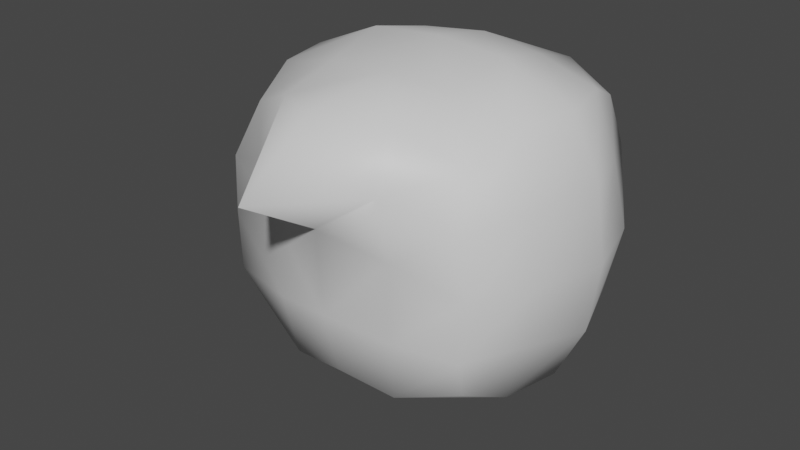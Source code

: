 # Source: Hood.blend  (saved by Blender 2.90.8; exported with 4.5.12 LTS)
import bpy
from mathutils import Matrix  # noqa: F401  (used for matrix-valued properties, if any)

bpy.ops.wm.read_factory_settings(use_empty=True)
scene = bpy.context.scene
scene.name = 'Scene'

# ---- collections
col_collection = bpy.data.collections.new('Collection'); scene.collection.children.link(col_collection)

# ---- materials (node trees are filled in below, after node groups)
mat_material = bpy.data.materials.new('Material')
mat_material.use_transparent_shadow = False
mat_material_001 = bpy.data.materials.new('Material.001')
mat_material_001.use_transparent_shadow = False

# ---- material node trees
mat_material.use_nodes = True; mat_material.node_tree.nodes.clear()
_N = mat_material.node_tree.nodes; _L = mat_material.node_tree.links
n0 = _N.new('ShaderNodeBsdfPrincipled'); n0.name = 'Principled BSDF'; n0.location = (10, 300)
n0.distribution = 'GGX'
n0.subsurface_method = 'BURLEY'
n0.inputs[3].default_value = 1.45
n0.inputs[27].default_value = (0.0, 0.0, 0.0, 1.0)
n0.inputs[28].default_value = 1.0
n1 = _N.new('ShaderNodeOutputMaterial'); n1.name = 'Material Output'; n1.location = (300, 300)
_L.new(n0.outputs[0], n1.inputs[0])
n1.is_active_output = True
mat_material_001.use_nodes = True; mat_material_001.node_tree.nodes.clear()
_N = mat_material_001.node_tree.nodes; _L = mat_material_001.node_tree.links
n0 = _N.new('ShaderNodeBsdfPrincipled'); n0.name = 'Principled BSDF'; n0.location = (10, 300)
n0.distribution = 'GGX'
n0.subsurface_method = 'BURLEY'
n0.inputs[3].default_value = 1.45
n0.inputs[27].default_value = (0.0, 0.0, 0.0, 1.0)
n0.inputs[28].default_value = 1.0
n1 = _N.new('ShaderNodeOutputMaterial'); n1.name = 'Material Output'; n1.location = (300, 300)
_L.new(n0.outputs[0], n1.inputs[0])
n1.is_active_output = True

# ---- world
world_world = bpy.data.worlds.new('World'); scene.world = world_world
world_world.use_nodes = True; world_world.node_tree.nodes.clear()
_N = world_world.node_tree.nodes; _L = world_world.node_tree.links
n0 = _N.new('ShaderNodeOutputWorld'); n0.name = 'World Output'; n0.location = (300, 300)
n1 = _N.new('ShaderNodeBackground'); n1.name = 'Background'; n1.location = (10, 300)
n1.inputs[0].default_value = (0.05088, 0.05088, 0.05088, 1.0)
_L.new(n1.outputs[0], n0.inputs[0])
n0.is_active_output = True
world_world.color = (0.05088, 0.05088, 0.05088)
world_world.use_sun_shadow = False
world_world.sun_shadow_jitter_overblur = 0.0

# ---- meshes
me_cube = bpy.data.meshes.new('Cube')
me_cube.from_pydata([(-1.0, -0.9182, 0.09386), (-1.0, -0.9182, 1.93), (-1.0, 0.9182, 0.09386), (-1.0, 0.9182, 1.93), (-1.225, 0.0, -0.09757), (-1.137, -1.103, 1.012), (-1.225, 0.0, 2.122), (-1.061, 1.103, 1.012), (-1.559, 0.0, 1.012), (-1.112, -0.5, -0.1003), (-1.104, -1.112, 1.512), (-1.112, 0.5, 2.124), (-1.03, 1.112, 0.5454), (-0.5, 1.112, -0.04822), (-0.5, -1.133, 2.16), (-1.112, 0.5, -0.1003), (-1.104, -1.112, 0.5121), (-1.112, -0.5, 2.124), (-1.03, 1.112, 1.479), (-0.5, 1.112, 2.081), (-0.5, -1.112, -0.04822), (-0.6124, 0.0, 2.384), (-0.6124, 0.0, -0.3683), (-0.5619, -1.243, 1.197), (-0.717, 1.137, 1.012), (-1.392, 0.6124, 1.012), (-1.392, -0.6124, 1.012), (-1.47, 0.0, 0.3997), (-1.47, 0.0, 1.624), (-1.287, -0.5562, 1.568), (-1.287, -0.5562, 0.4559), (-1.287, 0.5562, 0.4559), (-0.6872, 1.116, 1.786), (-0.6872, 1.116, 0.2382), (-0.5426, -1.229, 0.5112), (-0.5562, 0.5562, -0.2312), (-0.5562, -0.5562, -0.2312), (-0.5562, 0.5562, 2.264), (-0.5562, -0.5562, 2.264), (-0.5426, -1.359, 1.722), (-1.287, 0.5562, 1.568), (-0.25, 1.126, 2.035), (-0.3623, 1.083, 1.012), (-0.25, 1.126, -0.01131), (-0.3501, 1.033, 1.825), (-0.7021, 1.126, 1.399), (-0.5936, 1.114, 1.934), (-0.3501, 1.033, 0.1991), (-0.5936, 1.114, 0.09497), (-0.7021, 1.126, 0.6251), (-0.3037, 1.206, 0.09388), (-0.3562, 1.058, 1.419), (-0.3037, 1.206, 1.93), (-0.3562, 1.058, 0.6056), (1.0, -0.9182, 0.09386), (1.0, -0.9182, 1.93), (1.0, 0.9182, 0.09386), (1.0, 0.9182, 1.93), (1.225, 0.0, -0.09757), (1.137, -1.103, 1.012), (1.225, 0.0, 2.122), (1.061, 1.103, 1.012), (0.0, 1.14, 0.02561), (0.0, 1.14, 1.99), (0.0, -1.182, 0.02561), (0.0, -1.43, 2.213), (0.0, 0.0, 2.432), (0.0, 0.0, -0.4336), (0.0, -1.383, 1.336), (0.0, 1.111, 1.012), (1.559, 0.0, 1.012), (1.112, -0.5, -0.1003), (1.104, -1.112, 1.512), (1.112, 0.5, 2.124), (1.03, 1.112, 0.5454), (0.5, 1.112, -0.04822), (0.5, -1.133, 2.16), (1.112, 0.5, -0.1003), (1.104, -1.112, 0.5121), (1.112, -0.5, 2.124), (1.03, 1.112, 1.479), (0.5, 1.112, 2.081), (0.5, -1.112, -0.04822), (0.0, -0.6124, 2.317), (0.0, 0.6124, 2.317), (0.6124, 0.0, 2.384), (0.0, -0.6124, -0.3014), (0.0, 0.6124, -0.3014), (0.6124, 0.0, -0.3683), (0.5619, -1.243, 1.197), (0.0, -1.331, 0.5894), (0.0, -2.085, 1.772), (0.717, 1.137, 1.012), (0.0, 1.031, 0.16), (0.0, 1.031, 1.864), (1.392, 0.6124, 1.012), (1.392, -0.6124, 1.012), (1.47, 0.0, 0.3997), (1.47, 0.0, 1.624), (1.287, -0.5562, 1.568), (1.287, -0.5562, 0.4559), (1.287, 0.5562, 0.4559), (0.6872, 1.116, 1.786), (0.6872, 1.116, 0.2382), (0.5426, -1.229, 0.5112), (0.5562, 0.5562, -0.2312), (0.5562, -0.5562, -0.2312), (0.5562, 0.5562, 2.264), (0.5562, -0.5562, 2.264), (0.5426, -1.359, 1.722), (1.287, 0.5562, 1.568), (0.25, 1.126, 2.035), (0.3623, 1.083, 1.012), (0.0, 1.157, 0.09279), (0.0, 1.071, 1.438), (0.25, 1.126, -0.01131), (0.0, 1.071, 0.586), (0.0, 1.157, 1.927), (0.3501, 1.033, 1.825), (0.7021, 1.126, 1.399), (0.5936, 1.114, 1.934), (0.3501, 1.033, 0.1991), (0.5936, 1.114, 0.09497), (0.7021, 1.126, 0.6251), (0.3037, 1.206, 0.09388), (0.3562, 1.058, 1.419), (0.3037, 1.206, 1.93), (0.3562, 1.058, 0.6056)], [], [(40, 11, 3, 18), (39, 14, 1, 10), (38, 17, 1, 14), (37, 11, 6, 21), (36, 86, 64, 20), (35, 87, 67, 22), (34, 23, 5, 16), (53, 42, 69, 116), (52, 41, 63, 117), (31, 25, 7, 12), (30, 26, 8, 27), (29, 17, 6, 28), (26, 29, 28, 8), (5, 10, 29, 26), (10, 1, 17, 29), (9, 30, 27, 4), (0, 16, 30, 9), (16, 5, 26, 30), (15, 31, 12, 2), (4, 27, 31, 15), (27, 8, 25, 31), (51, 44, 94, 114), (7, 18, 32, 45, 24), (18, 3, 19, 46, 32), (50, 47, 93, 113), (2, 12, 33, 48, 13), (12, 7, 24, 49, 33), (20, 34, 16, 0), (64, 90, 34, 20), (90, 68, 23, 34), (15, 35, 22, 4), (2, 13, 35, 15), (13, 43, 62, 87, 35), (9, 36, 20, 0), (4, 22, 36, 9), (22, 67, 86, 36), (84, 37, 21, 66), (63, 41, 19, 37, 84), (19, 3, 11, 37), (83, 38, 14, 65), (66, 21, 38, 83), (21, 6, 17, 38), (23, 39, 10, 5), (68, 91, 39, 23), (91, 65, 14, 39), (25, 40, 18, 7), (8, 28, 40, 25), (28, 6, 11, 40), (43, 50, 113, 62), (13, 48, 50, 43), (48, 33, 47, 50), (42, 51, 114, 69), (24, 45, 51, 42), (45, 32, 44, 51), (44, 52, 117, 94), (32, 46, 52, 44), (46, 19, 41, 52), (47, 53, 116, 93), (33, 49, 53, 47), (49, 24, 42, 53), (110, 80, 57, 73), (109, 72, 55, 76), (108, 76, 55, 79), (107, 85, 60, 73), (106, 82, 64, 86), (105, 88, 67, 87), (104, 78, 59, 89), (127, 116, 69, 112), (126, 117, 63, 111), (101, 74, 61, 95), (100, 97, 70, 96), (99, 98, 60, 79), (96, 70, 98, 99), (59, 96, 99, 72), (72, 99, 79, 55), (71, 58, 97, 100), (54, 71, 100, 78), (78, 100, 96, 59), (77, 56, 74, 101), (58, 77, 101, 97), (97, 101, 95, 70), (125, 114, 94, 118), (61, 92, 119, 102, 80), (80, 102, 120, 81, 57), (124, 113, 93, 121), (56, 75, 122, 103, 74), (74, 103, 123, 92, 61), (82, 54, 78, 104), (64, 82, 104, 90), (90, 104, 89, 68), (77, 58, 88, 105), (56, 77, 105, 75), (75, 105, 87, 62, 115), (71, 54, 82, 106), (58, 71, 106, 88), (88, 106, 86, 67), (84, 66, 85, 107), (63, 84, 107, 81, 111), (81, 107, 73, 57), (83, 65, 76, 108), (66, 83, 108, 85), (85, 108, 79, 60), (89, 59, 72, 109), (68, 89, 109, 91), (91, 109, 76, 65), (95, 61, 80, 110), (70, 95, 110, 98), (98, 110, 73, 60), (115, 62, 113, 124), (75, 115, 124, 122), (122, 124, 121, 103), (112, 69, 114, 125), (92, 112, 125, 119), (119, 125, 118, 102), (118, 94, 117, 126), (102, 118, 126, 120), (120, 126, 111, 81), (121, 93, 116, 127), (103, 121, 127, 123), (123, 127, 112, 92)])
me_cube.polygons.foreach_set('use_smooth', [True] * 120)
me_cube.polygons.foreach_set('material_index', [1, 1, 1, 1, 1, 1, 1, 0, 1, 1, 1, 1, 1, 1, 1, 1, 1, 1, 1, 1, 1, 0, 0, 1, 1, 1, 0, 1, 1, 1, 1, 1, 1, 1, 1, 1, 1, 1, 1, 1, 1, 1, 1, 1, 1, 1, 1, 1, 1, 1, 1, 0, 0, 0, 1, 1, 1, 0, 0, 0, 1, 1, 1, 1, 1, 1, 1, 0, 1, 1, 1, 1, 1, 1, 1, 1, 1, 1, 1, 1, 1, 0, 0, 1, 1, 1, 0, 1, 1, 1, 1, 1, 1, 1, 1, 1, 1, 1, 1, 1, 1, 1, 1, 1, 1, 1, 1, 1, 1, 1, 1, 0, 0, 0, 1, 1, 1, 0, 0, 0])
_uv = me_cube.uv_layers.new(name='UVMap')
_uv.uv.foreach_set('vector', [0.405, 0.1405, 0.3657, 0.228, 0.3371, 0.1895, 0.35, 0.116, 0.617, 0.3843, 0.5544, 0.4226, 0.5432, 0.3216, 0.5996, 0.276, 0.4799, 0.3862, 0.478, 0.3, 0.5432, 0.3216, 0.5544, 0.4226, 0.07273, 0.442, 0.0007248, 0.4115, 0.0, 0.3197, 0.07885, 0.3422, 0.411, 0.6936, 0.4077, 0.7945, 0.3371, 0.7911, 0.339, 0.7039, 0.5659, 0.683, 0.5782, 0.7828, 0.4894, 0.7922, 0.4841, 0.682, 0.08283, 0.8833, 0.1781, 0.8797, 0.1487, 0.9772, 0.07988, 0.9772, 0.8635, 0.7784, 0.8078, 0.778, 0.8087, 0.7128, 0.8666, 0.7146, 0.6842, 0.7632, 0.6671, 0.7543, 0.6738, 0.7096, 0.6831, 0.7096, 0.501, 0.01501, 0.4452, 0.06116, 0.3937, 0.0563, 0.4363, 0.003195, 0.6258, 0.09502, 0.5827, 0.1493, 0.5116, 0.08528, 0.5657, 0.02682, 0.5298, 0.2205, 0.478, 0.3, 0.4205, 0.2503, 0.46, 0.1649, 0.5827, 0.1493, 0.5298, 0.2205, 0.46, 0.1649, 0.5116, 0.08528, 0.6413, 0.215, 0.5996, 0.276, 0.5298, 0.2205, 0.5827, 0.1493, 0.5996, 0.276, 0.5432, 0.3216, 0.478, 0.3, 0.5298, 0.2205, 0.6699, 0.04908, 0.6258, 0.09502, 0.5657, 0.02682, 0.612, 0.0, 0.7017, 0.1145, 0.6859, 0.1632, 0.6258, 0.09502, 0.6699, 0.04908, 0.6859, 0.1632, 0.6413, 0.215, 0.5827, 0.1493, 0.6258, 0.09502, 0.5551, 0.5815, 0.5758, 0.5352, 0.6568, 0.5609, 0.6198, 0.5923, 0.4843, 0.5663, 0.4947, 0.5096, 0.5758, 0.5352, 0.5551, 0.5815, 0.5657, 0.02682, 0.5116, 0.08528, 0.4452, 0.06116, 0.501, 0.01501, 0.7506, 0.776, 0.6934, 0.7741, 0.6879, 0.7114, 0.7483, 0.7121, 0.8084, 0.9162, 0.7393, 0.9087, 0.7014, 0.8334, 0.7554, 0.837, 0.8095, 0.8407, 0.7393, 0.9087, 0.6752, 0.8915, 0.6603, 0.7991, 0.6809, 0.8162, 0.7014, 0.8334, 0.3306, 0.9364, 0.3063, 0.9475, 0.306, 0.8844, 0.3235, 0.8826, 0.9302, 0.8968, 0.8781, 0.9116, 0.9163, 0.8379, 0.9361, 0.8216, 0.9559, 0.8053, 0.8781, 0.9116, 0.8084, 0.9162, 0.8095, 0.8407, 0.8629, 0.8393, 0.9163, 0.8379, 0.001512, 0.8776, 0.08283, 0.8833, 0.07988, 0.9772, 0.01541, 0.9564, 0.01328, 0.7918, 0.09622, 0.7912, 0.08283, 0.8833, 0.001512, 0.8776, 0.09622, 0.7912, 0.2012, 0.785, 0.1781, 0.8797, 0.08283, 0.8833, 0.5551, 0.5815, 0.5659, 0.683, 0.4841, 0.682, 0.4843, 0.5663, 0.6198, 0.5923, 0.6488, 0.6827, 0.5659, 0.683, 0.5551, 0.5815, 0.6488, 0.6827, 0.6546, 0.7259, 0.6603, 0.769, 0.5782, 0.7828, 0.5659, 0.683, 0.4159, 0.5911, 0.411, 0.6936, 0.339, 0.7039, 0.3641, 0.6097, 0.4843, 0.5663, 0.4841, 0.682, 0.411, 0.6936, 0.4159, 0.5911, 0.4841, 0.682, 0.4894, 0.7922, 0.4077, 0.7945, 0.411, 0.6936, 0.1465, 0.4725, 0.07273, 0.442, 0.07885, 0.3422, 0.1621, 0.365, 0.1378, 0.5653, 0.1029, 0.5536, 0.06792, 0.5418, 0.07273, 0.442, 0.1465, 0.4725, 0.06792, 0.5418, 0.007926, 0.4893, 0.0007248, 0.4115, 0.07273, 0.442, 0.1825, 0.2577, 0.1054, 0.2469, 0.1322, 0.148, 0.2087, 0.1144, 0.1621, 0.365, 0.07885, 0.3422, 0.1054, 0.2469, 0.1825, 0.2577, 0.07885, 0.3422, 0.0, 0.3197, 0.03009, 0.2362, 0.1054, 0.2469, 0.1781, 0.8797, 0.2545, 0.8749, 0.2181, 0.9663, 0.1487, 0.9772, 0.2012, 0.785, 0.2849, 0.8064, 0.2545, 0.8749, 0.1781, 0.8797, 0.7017, 0.5071, 0.5902, 0.5096, 0.5544, 0.4226, 0.617, 0.3843, 0.4452, 0.06116, 0.405, 0.1405, 0.35, 0.116, 0.3937, 0.0563, 0.5116, 0.08528, 0.46, 0.1649, 0.405, 0.1405, 0.4452, 0.06116, 0.46, 0.1649, 0.4205, 0.2503, 0.3657, 0.228, 0.405, 0.1405, 0.9512, 0.7603, 0.9391, 0.7685, 0.9377, 0.7149, 0.9465, 0.7153, 0.9559, 0.8053, 0.9361, 0.8216, 0.9391, 0.7685, 0.9512, 0.7603, 0.9361, 0.8216, 0.9163, 0.8379, 0.9191, 0.7788, 0.9391, 0.7685, 0.8078, 0.778, 0.7506, 0.776, 0.7483, 0.7121, 0.8087, 0.7128, 0.8095, 0.8407, 0.7554, 0.837, 0.7506, 0.776, 0.8078, 0.778, 0.7554, 0.837, 0.7014, 0.8334, 0.6934, 0.7741, 0.7506, 0.776, 0.306, 0.6377, 0.3331, 0.6442, 0.3261, 0.698, 0.3069, 0.6989, 0.3164, 0.5791, 0.3204, 0.5922, 0.3331, 0.6442, 0.306, 0.6377, 0.6809, 0.8162, 0.6603, 0.7991, 0.6671, 0.7543, 0.6842, 0.7632, 0.9191, 0.7788, 0.8635, 0.7784, 0.8666, 0.7146, 0.9245, 0.7163, 0.9163, 0.8379, 0.8629, 0.8393, 0.8635, 0.7784, 0.9191, 0.7788, 0.8629, 0.8393, 0.8095, 0.8407, 0.8078, 0.778, 0.8635, 0.7784, 0.7849, 0.09503, 0.7017, 0.1052, 0.7224, 0.03413, 0.7836, 0.0, 0.2528, 0.6849, 0.2148, 0.5798, 0.2663, 0.5862, 0.306, 0.6792, 0.2585, 0.2884, 0.2698, 0.1853, 0.3371, 0.2417, 0.3363, 0.3191, 0.2258, 0.4835, 0.2474, 0.3879, 0.3371, 0.411, 0.3069, 0.4945, 0.4238, 0.8905, 0.3506, 0.8809, 0.3371, 0.7911, 0.4077, 0.7945, 0.5787, 0.8799, 0.4982, 0.8988, 0.4894, 0.7922, 0.5782, 0.7828, 0.08119, 0.6933, 0.07655, 0.5907, 0.1453, 0.5791, 0.1764, 0.683, 0.8635, 0.651, 0.8666, 0.7146, 0.8087, 0.7128, 0.8078, 0.6484, 0.6842, 0.6546, 0.6831, 0.7096, 0.6738, 0.7096, 0.6671, 0.6649, 0.7856, 0.293, 0.7023, 0.2831, 0.7049, 0.1935, 0.7828, 0.1915, 0.9345, 0.3003, 0.8689, 0.3029, 0.8728, 0.1921, 0.9467, 0.1995, 0.9337, 0.1023, 0.8681, 0.0849, 0.8559, 0.001446, 0.9174, 0.006571, 0.9467, 0.1995, 0.8728, 0.1921, 0.8681, 0.0849, 0.9337, 0.1023, 1.0, 0.208, 0.9467, 0.1995, 0.9337, 0.1023, 0.9993, 0.1198, 0.9993, 0.1198, 0.9337, 0.1023, 0.9174, 0.006571, 0.9681, 0.0462, 0.9189, 0.4026, 0.8574, 0.3965, 0.8689, 0.3029, 0.9345, 0.3003, 0.9693, 0.3731, 0.9189, 0.4026, 0.9345, 0.3003, 1.0, 0.2978, 1.0, 0.2978, 0.9345, 0.3003, 0.9467, 0.1995, 1.0, 0.208, 0.7851, 0.396, 0.7236, 0.361, 0.7023, 0.2831, 0.7856, 0.293, 0.8574, 0.3965, 0.7851, 0.396, 0.7856, 0.293, 0.8689, 0.3029, 0.8689, 0.3029, 0.7856, 0.293, 0.7828, 0.1915, 0.8728, 0.1921, 0.7506, 0.6486, 0.7483, 0.7121, 0.6879, 0.7114, 0.6934, 0.6489, 0.8084, 0.5096, 0.8095, 0.5843, 0.7554, 0.586, 0.7014, 0.5876, 0.7393, 0.514, 0.7393, 0.514, 0.7014, 0.5876, 0.6809, 0.604, 0.6603, 0.6203, 0.6752, 0.5338, 0.3306, 0.8287, 0.3235, 0.8826, 0.306, 0.8844, 0.3063, 0.8233, 0.9302, 0.5392, 0.9559, 0.6265, 0.9361, 0.6093, 0.9163, 0.5921, 0.8781, 0.5169, 0.8781, 0.5169, 0.9163, 0.5921, 0.8629, 0.5882, 0.8095, 0.5843, 0.8084, 0.5096, 0.0, 0.7025, 0.01239, 0.6062, 0.07655, 0.5907, 0.08119, 0.6933, 0.01328, 0.7918, 0.0, 0.7025, 0.08119, 0.6933, 0.09622, 0.7912, 0.09622, 0.7912, 0.08119, 0.6933, 0.1764, 0.683, 0.2012, 0.785, 0.5807, 0.9754, 0.5125, 1.0, 0.4982, 0.8988, 0.5787, 0.8799, 0.6428, 0.9463, 0.5807, 0.9754, 0.5787, 0.8799, 0.6603, 0.8598, 0.6603, 0.8598, 0.5787, 0.8799, 0.5782, 0.7828, 0.6603, 0.769, 0.6603, 0.8144, 0.4415, 0.9849, 0.3871, 0.9638, 0.3506, 0.8809, 0.4238, 0.8905, 0.5125, 1.0, 0.4415, 0.9849, 0.4238, 0.8905, 0.4982, 0.8988, 0.4982, 0.8988, 0.4238, 0.8905, 0.4077, 0.7945, 0.4894, 0.7922, 0.1465, 0.4725, 0.1621, 0.365, 0.2474, 0.3879, 0.2258, 0.4835, 0.1378, 0.5653, 0.1465, 0.4725, 0.2258, 0.4835, 0.2055, 0.5791, 0.1717, 0.5722, 0.2055, 0.5791, 0.2258, 0.4835, 0.3069, 0.4945, 0.2832, 0.5638, 0.1825, 0.2577, 0.2087, 0.1144, 0.2698, 0.1853, 0.2585, 0.2884, 0.1621, 0.365, 0.1825, 0.2577, 0.2585, 0.2884, 0.2474, 0.3879, 0.2474, 0.3879, 0.2585, 0.2884, 0.3363, 0.3191, 0.3371, 0.411, 0.1764, 0.683, 0.1453, 0.5791, 0.2148, 0.5798, 0.2528, 0.6849, 0.2012, 0.785, 0.1764, 0.683, 0.2528, 0.6849, 0.2849, 0.8064, 0.237, 0.0, 0.2914, 0.1476, 0.2698, 0.1853, 0.2087, 0.1144, 0.7828, 0.1915, 0.7049, 0.1935, 0.7017, 0.1052, 0.7849, 0.09503, 0.8728, 0.1921, 0.7828, 0.1915, 0.7849, 0.09503, 0.8681, 0.0849, 0.8681, 0.0849, 0.7849, 0.09503, 0.7836, 0.0, 0.8559, 0.001446, 0.9512, 0.6709, 0.9465, 0.7153, 0.9377, 0.7149, 0.9391, 0.66, 0.9559, 0.6265, 0.9512, 0.6709, 0.9391, 0.66, 0.9361, 0.6093, 0.9361, 0.6093, 0.9391, 0.66, 0.9191, 0.6536, 0.9163, 0.5921, 0.8078, 0.6484, 0.8087, 0.7128, 0.7483, 0.7121, 0.7506, 0.6486, 0.8095, 0.5843, 0.8078, 0.6484, 0.7506, 0.6486, 0.7554, 0.586, 0.7554, 0.586, 0.7506, 0.6486, 0.6934, 0.6489, 0.7014, 0.5876, 0.306, 0.762, 0.3069, 0.6989, 0.3261, 0.698, 0.3331, 0.7521, 0.3164, 0.8233, 0.306, 0.762, 0.3331, 0.7521, 0.3204, 0.8031, 0.6809, 0.604, 0.6842, 0.6546, 0.6671, 0.6649, 0.6603, 0.6203, 0.9191, 0.6536, 0.9245, 0.7163, 0.8666, 0.7146, 0.8635, 0.651, 0.9163, 0.5921, 0.9191, 0.6536, 0.8635, 0.651, 0.8629, 0.5882, 0.8629, 0.5882, 0.8635, 0.651, 0.8078, 0.6484, 0.8095, 0.5843])
me_cube.materials.append(mat_material)
me_cube.materials.append(mat_material_001)
me_cube.use_remesh_fix_poles = True
me_cube.use_remesh_preserve_attributes = False
me_cube.use_mirror_vertex_groups = False
me_cube.update()

# ---- objects
ob_hood = bpy.data.objects.new('Hood', me_cube)

# ---- transforms, parenting, visibility, modifiers, constraints
ob_hood.location = (-0.003275, 0.03887, 1.051)
ob_hood.scale = (0.2304, 0.2304, 0.2304)
ob_hood.lineart.crease_threshold = 0.0

# ---- collection membership
col_collection.objects.link(ob_hood)

# ---- scene / render settings (as saved in the file)
scene.frame_start = 1; scene.frame_end = 250; scene.frame_set(5)
scene.render.engine = 'BLENDER_EEVEE_NEXT'
scene.cycles.use_denoising = False
scene.cycles.samples = 128
scene.cycles.sampling_pattern = 'TABULATED_SOBOL'
scene.cycles.use_adaptive_sampling = False
scene.cycles.use_light_tree = False
scene.view_settings.view_transform = 'Filmic'
bpy.context.view_layer.update()

# ---- added for rendering (the .blend has no active camera and no usable light): camera, sun
cam_auto = bpy.data.cameras.new('AutoCamera')
cam_auto.lens = 50.0
cam_auto.sensor_width = 36.0
cam_auto.clip_end = 1000.0
ob_auto_camera = bpy.data.objects.new('AutoCamera', cam_auto)
scene.collection.objects.link(ob_auto_camera)
ob_auto_camera.location = (1.14, -1.43426, 2.19543)
ob_auto_camera.rotation_euler = (1.09748, -7.21219e-08, 0.694738)
scene.camera = ob_auto_camera
light_auto_sun = bpy.data.lights.new('AutoSun', 'SUN')
light_auto_sun.energy = 3.0
light_auto_sun.angle = 0.0523599
ob_auto_sun = bpy.data.objects.new('AutoSun', light_auto_sun)
scene.collection.objects.link(ob_auto_sun)
ob_auto_sun.rotation_euler = (0.872665, 0.174533, 0.523599)
bpy.context.view_layer.update()

